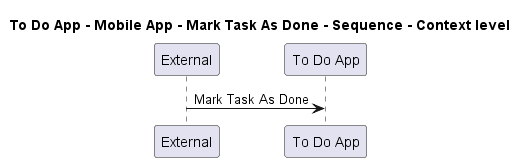

The diagram above was rendered by PlantUML. Its source (embedded in the PNG):
@startuml
!pragma layout smetana

title To Do App - Mobile App - Mark Task As Done - Sequence - Context level

participant "External" as C4InterFlow.SoftwareSystems.ExternalSystem
participant "To Do App" as ToDoAppExample.SoftwareSystems.ToDoApp

C4InterFlow.SoftwareSystems.ExternalSystem -> ToDoAppExample.SoftwareSystems.ToDoApp : Mark Task As Done


@enduml